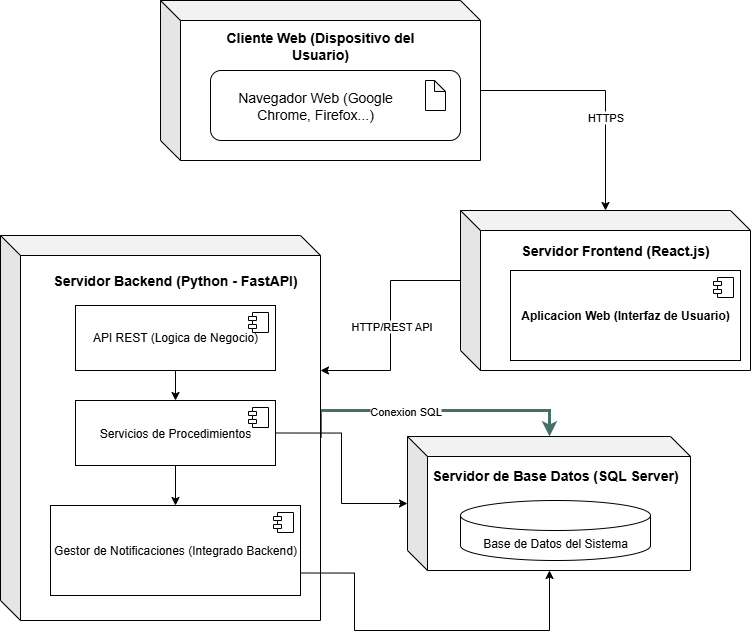

The diagram above was exported from draw.io. Its source (the exported page's mxGraphModel, read from the mxfile embedded in the PNG):
<mxGraphModel dx="947" dy="1695" grid="1" gridSize="10" guides="1" tooltips="1" connect="1" arrows="1" fold="1" page="1" pageScale="1" pageWidth="827" pageHeight="1169" math="0" shadow="0">
  <root>
    <mxCell id="0" />
    <mxCell id="1" parent="0" />
    <mxCell id="f7pgnJZUh5Yj6IPL4uTf-24" style="edgeStyle=orthogonalEdgeStyle;rounded=0;orthogonalLoop=1;jettySize=auto;html=1;exitX=0;exitY=0;exitDx=320;exitDy=90;exitPerimeter=0;" edge="1" parent="1" source="f7pgnJZUh5Yj6IPL4uTf-1" target="f7pgnJZUh5Yj6IPL4uTf-9">
      <mxGeometry relative="1" as="geometry" />
    </mxCell>
    <mxCell id="f7pgnJZUh5Yj6IPL4uTf-25" value="&lt;font style=&quot;vertical-align: inherit;&quot; dir=&quot;auto&quot;&gt;&lt;font style=&quot;vertical-align: inherit;&quot; dir=&quot;auto&quot;&gt;HTTPS&lt;/font&gt;&lt;/font&gt;" style="edgeLabel;html=1;align=center;verticalAlign=middle;resizable=0;points=[];" vertex="1" connectable="0" parent="f7pgnJZUh5Yj6IPL4uTf-24">
      <mxGeometry x="0.2389" relative="1" as="geometry">
        <mxPoint as="offset" />
      </mxGeometry>
    </mxCell>
    <mxCell id="f7pgnJZUh5Yj6IPL4uTf-1" value="" style="shape=cube;whiteSpace=wrap;html=1;boundedLbl=1;backgroundOutline=1;darkOpacity=0.05;darkOpacity2=0.1;rotation=0;shadow=0;" vertex="1" parent="1">
      <mxGeometry x="190" y="-10" width="320" height="160" as="geometry" />
    </mxCell>
    <mxCell id="f7pgnJZUh5Yj6IPL4uTf-5" value="" style="rounded=1;whiteSpace=wrap;html=1;" vertex="1" parent="1">
      <mxGeometry x="240" y="60" width="250" height="70" as="geometry" />
    </mxCell>
    <mxCell id="f7pgnJZUh5Yj6IPL4uTf-6" value="" style="shape=note;whiteSpace=wrap;html=1;backgroundOutline=1;darkOpacity=0.05;size=11;" vertex="1" parent="1">
      <mxGeometry x="455" y="70" width="20" height="30" as="geometry" />
    </mxCell>
    <mxCell id="f7pgnJZUh5Yj6IPL4uTf-7" value="&lt;font style=&quot;vertical-align: inherit;&quot; dir=&quot;auto&quot;&gt;&lt;font style=&quot;vertical-align: inherit;&quot; dir=&quot;auto&quot;&gt;Navegador Web (Google Chrome, Firefox...)&lt;/font&gt;&lt;/font&gt;" style="text;html=1;align=center;verticalAlign=middle;whiteSpace=wrap;rounded=0;fontSize=14;" vertex="1" parent="1">
      <mxGeometry x="250" y="80" width="190" height="30" as="geometry" />
    </mxCell>
    <mxCell id="f7pgnJZUh5Yj6IPL4uTf-8" value="&lt;font dir=&quot;auto&quot; style=&quot;vertical-align: inherit;&quot;&gt;&lt;font dir=&quot;auto&quot; style=&quot;vertical-align: inherit;&quot;&gt;Cliente Web (Dispositivo del Usuario)&lt;/font&gt;&lt;/font&gt;" style="text;html=1;align=center;verticalAlign=middle;whiteSpace=wrap;rounded=0;fontSize=14;fontStyle=1" vertex="1" parent="1">
      <mxGeometry x="225" y="20" width="250" height="30" as="geometry" />
    </mxCell>
    <mxCell id="f7pgnJZUh5Yj6IPL4uTf-26" style="edgeStyle=orthogonalEdgeStyle;rounded=0;orthogonalLoop=1;jettySize=auto;html=1;exitX=0;exitY=0;exitDx=0;exitDy=70;exitPerimeter=0;" edge="1" parent="1" source="f7pgnJZUh5Yj6IPL4uTf-9" target="f7pgnJZUh5Yj6IPL4uTf-13">
      <mxGeometry relative="1" as="geometry">
        <Array as="points">
          <mxPoint x="420" y="270" />
          <mxPoint x="420" y="360" />
        </Array>
      </mxGeometry>
    </mxCell>
    <mxCell id="f7pgnJZUh5Yj6IPL4uTf-27" value="&lt;font style=&quot;vertical-align: inherit;&quot; dir=&quot;auto&quot;&gt;&lt;font style=&quot;vertical-align: inherit;&quot; dir=&quot;auto&quot;&gt;HTTP/REST API&lt;/font&gt;&lt;/font&gt;" style="edgeLabel;html=1;align=center;verticalAlign=middle;resizable=0;points=[];" vertex="1" connectable="0" parent="f7pgnJZUh5Yj6IPL4uTf-26">
      <mxGeometry x="0.0014" y="1" relative="1" as="geometry">
        <mxPoint as="offset" />
      </mxGeometry>
    </mxCell>
    <mxCell id="f7pgnJZUh5Yj6IPL4uTf-9" value="" style="shape=cube;whiteSpace=wrap;html=1;boundedLbl=1;backgroundOutline=1;darkOpacity=0.05;darkOpacity2=0.1;rotation=0;shadow=0;" vertex="1" parent="1">
      <mxGeometry x="490" y="200" width="290" height="160" as="geometry" />
    </mxCell>
    <mxCell id="f7pgnJZUh5Yj6IPL4uTf-10" value="&lt;font style=&quot;vertical-align: inherit;&quot; dir=&quot;auto&quot;&gt;&lt;font style=&quot;vertical-align: inherit;&quot; dir=&quot;auto&quot;&gt;Servidor Frontend (React.js)&lt;/font&gt;&lt;/font&gt;" style="text;html=1;align=center;verticalAlign=middle;whiteSpace=wrap;rounded=0;fontSize=14;fontStyle=1" vertex="1" parent="1">
      <mxGeometry x="520" y="225" width="250" height="30" as="geometry" />
    </mxCell>
    <mxCell id="f7pgnJZUh5Yj6IPL4uTf-11" value="&lt;b&gt;&lt;font style=&quot;vertical-align: inherit;&quot; dir=&quot;auto&quot;&gt;&lt;font style=&quot;vertical-align: inherit;&quot; dir=&quot;auto&quot;&gt;Aplicacion Web (Interfaz de Usuario)&lt;/font&gt;&lt;/font&gt;&lt;font style=&quot;vertical-align: inherit;&quot; dir=&quot;auto&quot;&gt;&lt;/font&gt;&lt;/b&gt;" style="html=1;dropTarget=0;whiteSpace=wrap;" vertex="1" parent="1">
      <mxGeometry x="540" y="260" width="230" height="90" as="geometry" />
    </mxCell>
    <mxCell id="f7pgnJZUh5Yj6IPL4uTf-12" value="" style="shape=module;jettyWidth=8;jettyHeight=4;" vertex="1" parent="f7pgnJZUh5Yj6IPL4uTf-11">
      <mxGeometry x="1" width="20" height="20" relative="1" as="geometry">
        <mxPoint x="-27" y="7" as="offset" />
      </mxGeometry>
    </mxCell>
    <mxCell id="f7pgnJZUh5Yj6IPL4uTf-32" style="edgeStyle=orthogonalEdgeStyle;rounded=0;orthogonalLoop=1;jettySize=auto;html=1;exitX=0;exitY=0;exitDx=320;exitDy=202.5;exitPerimeter=0;fontColor=#447068;fontStyle=0;fontSize=12;strokeColor=#447068;strokeWidth=3;" edge="1" parent="1" source="f7pgnJZUh5Yj6IPL4uTf-13" target="f7pgnJZUh5Yj6IPL4uTf-21">
      <mxGeometry relative="1" as="geometry">
        <Array as="points">
          <mxPoint x="350" y="400" />
          <mxPoint x="579" y="400" />
        </Array>
      </mxGeometry>
    </mxCell>
    <mxCell id="f7pgnJZUh5Yj6IPL4uTf-33" value="Conexion SQL" style="edgeLabel;html=1;align=center;verticalAlign=middle;resizable=0;points=[];" vertex="1" connectable="0" parent="f7pgnJZUh5Yj6IPL4uTf-32">
      <mxGeometry x="-0.2061" y="-1" relative="1" as="geometry">
        <mxPoint as="offset" />
      </mxGeometry>
    </mxCell>
    <mxCell id="f7pgnJZUh5Yj6IPL4uTf-13" value="" style="shape=cube;whiteSpace=wrap;html=1;boundedLbl=1;backgroundOutline=1;darkOpacity=0.05;darkOpacity2=0.1;rotation=0;shadow=0;" vertex="1" parent="1">
      <mxGeometry x="30" y="225" width="320" height="385" as="geometry" />
    </mxCell>
    <mxCell id="f7pgnJZUh5Yj6IPL4uTf-14" value="&lt;font style=&quot;vertical-align: inherit;&quot; dir=&quot;auto&quot;&gt;&lt;font style=&quot;vertical-align: inherit;&quot; dir=&quot;auto&quot;&gt;Servidor Backend (Python - FastAPI)&lt;/font&gt;&lt;/font&gt;" style="text;html=1;align=center;verticalAlign=middle;whiteSpace=wrap;rounded=0;fontSize=14;fontStyle=1" vertex="1" parent="1">
      <mxGeometry x="80" y="255" width="250" height="30" as="geometry" />
    </mxCell>
    <mxCell id="f7pgnJZUh5Yj6IPL4uTf-28" style="edgeStyle=orthogonalEdgeStyle;rounded=0;orthogonalLoop=1;jettySize=auto;html=1;exitX=0.5;exitY=1;exitDx=0;exitDy=0;" edge="1" parent="1" source="f7pgnJZUh5Yj6IPL4uTf-15" target="f7pgnJZUh5Yj6IPL4uTf-17">
      <mxGeometry relative="1" as="geometry" />
    </mxCell>
    <mxCell id="f7pgnJZUh5Yj6IPL4uTf-15" value="&lt;font style=&quot;vertical-align: inherit;&quot; dir=&quot;auto&quot;&gt;&lt;font style=&quot;vertical-align: inherit;&quot; dir=&quot;auto&quot;&gt;API REST (Logica de Negocio)&lt;/font&gt;&lt;/font&gt;" style="html=1;dropTarget=0;whiteSpace=wrap;" vertex="1" parent="1">
      <mxGeometry x="105" y="295" width="200" height="65" as="geometry" />
    </mxCell>
    <mxCell id="f7pgnJZUh5Yj6IPL4uTf-16" value="" style="shape=module;jettyWidth=8;jettyHeight=4;" vertex="1" parent="f7pgnJZUh5Yj6IPL4uTf-15">
      <mxGeometry x="1" width="20" height="20" relative="1" as="geometry">
        <mxPoint x="-27" y="7" as="offset" />
      </mxGeometry>
    </mxCell>
    <mxCell id="f7pgnJZUh5Yj6IPL4uTf-29" style="edgeStyle=orthogonalEdgeStyle;rounded=0;orthogonalLoop=1;jettySize=auto;html=1;exitX=0.5;exitY=1;exitDx=0;exitDy=0;" edge="1" parent="1" source="f7pgnJZUh5Yj6IPL4uTf-17" target="f7pgnJZUh5Yj6IPL4uTf-19">
      <mxGeometry relative="1" as="geometry" />
    </mxCell>
    <mxCell id="f7pgnJZUh5Yj6IPL4uTf-31" style="edgeStyle=orthogonalEdgeStyle;rounded=0;orthogonalLoop=1;jettySize=auto;html=1;exitX=1;exitY=0.5;exitDx=0;exitDy=0;" edge="1" parent="1" source="f7pgnJZUh5Yj6IPL4uTf-17" target="f7pgnJZUh5Yj6IPL4uTf-21">
      <mxGeometry relative="1" as="geometry" />
    </mxCell>
    <mxCell id="f7pgnJZUh5Yj6IPL4uTf-17" value="&lt;font style=&quot;vertical-align: inherit;&quot; dir=&quot;auto&quot;&gt;&lt;font style=&quot;vertical-align: inherit;&quot; dir=&quot;auto&quot;&gt;Servicios de Procedimientos&lt;/font&gt;&lt;/font&gt;" style="html=1;dropTarget=0;whiteSpace=wrap;" vertex="1" parent="1">
      <mxGeometry x="105" y="390" width="200" height="65" as="geometry" />
    </mxCell>
    <mxCell id="f7pgnJZUh5Yj6IPL4uTf-18" value="" style="shape=module;jettyWidth=8;jettyHeight=4;" vertex="1" parent="f7pgnJZUh5Yj6IPL4uTf-17">
      <mxGeometry x="1" width="20" height="20" relative="1" as="geometry">
        <mxPoint x="-27" y="7" as="offset" />
      </mxGeometry>
    </mxCell>
    <mxCell id="f7pgnJZUh5Yj6IPL4uTf-30" style="edgeStyle=orthogonalEdgeStyle;rounded=0;orthogonalLoop=1;jettySize=auto;html=1;exitX=1;exitY=0.75;exitDx=0;exitDy=0;" edge="1" parent="1" source="f7pgnJZUh5Yj6IPL4uTf-19" target="f7pgnJZUh5Yj6IPL4uTf-21">
      <mxGeometry relative="1" as="geometry">
        <Array as="points">
          <mxPoint x="384" y="563" />
          <mxPoint x="384" y="620" />
          <mxPoint x="579" y="620" />
        </Array>
      </mxGeometry>
    </mxCell>
    <mxCell id="f7pgnJZUh5Yj6IPL4uTf-19" value="&lt;font style=&quot;vertical-align: inherit;&quot; dir=&quot;auto&quot;&gt;&lt;font style=&quot;vertical-align: inherit;&quot; dir=&quot;auto&quot;&gt;Gestor de Notificaciones (Integrado Backend)&lt;/font&gt;&lt;/font&gt;" style="html=1;dropTarget=0;whiteSpace=wrap;" vertex="1" parent="1">
      <mxGeometry x="80" y="495" width="250" height="90" as="geometry" />
    </mxCell>
    <mxCell id="f7pgnJZUh5Yj6IPL4uTf-20" value="" style="shape=module;jettyWidth=8;jettyHeight=4;" vertex="1" parent="f7pgnJZUh5Yj6IPL4uTf-19">
      <mxGeometry x="1" width="20" height="20" relative="1" as="geometry">
        <mxPoint x="-27" y="7" as="offset" />
      </mxGeometry>
    </mxCell>
    <mxCell id="f7pgnJZUh5Yj6IPL4uTf-21" value="" style="shape=cube;whiteSpace=wrap;html=1;boundedLbl=1;backgroundOutline=1;darkOpacity=0.05;darkOpacity2=0.1;" vertex="1" parent="1">
      <mxGeometry x="437" y="426" width="283" height="134" as="geometry" />
    </mxCell>
    <mxCell id="f7pgnJZUh5Yj6IPL4uTf-22" value="&lt;font style=&quot;vertical-align: inherit;&quot; dir=&quot;auto&quot;&gt;&lt;font style=&quot;vertical-align: inherit;&quot; dir=&quot;auto&quot;&gt;Base de Datos del Sistema&lt;/font&gt;&lt;/font&gt;" style="shape=cylinder3;whiteSpace=wrap;html=1;boundedLbl=1;backgroundOutline=1;size=15;" vertex="1" parent="1">
      <mxGeometry x="490" y="490" width="190" height="60" as="geometry" />
    </mxCell>
    <mxCell id="f7pgnJZUh5Yj6IPL4uTf-23" value="&lt;font style=&quot;vertical-align: inherit;&quot; dir=&quot;auto&quot;&gt;&lt;font style=&quot;vertical-align: inherit;&quot; dir=&quot;auto&quot;&gt;Servidor de Base Datos (SQL Server)&lt;/font&gt;&lt;/font&gt;" style="text;html=1;align=center;verticalAlign=middle;whiteSpace=wrap;rounded=0;fontSize=14;fontStyle=1" vertex="1" parent="1">
      <mxGeometry x="460" y="450" width="250" height="30" as="geometry" />
    </mxCell>
  </root>
</mxGraphModel>